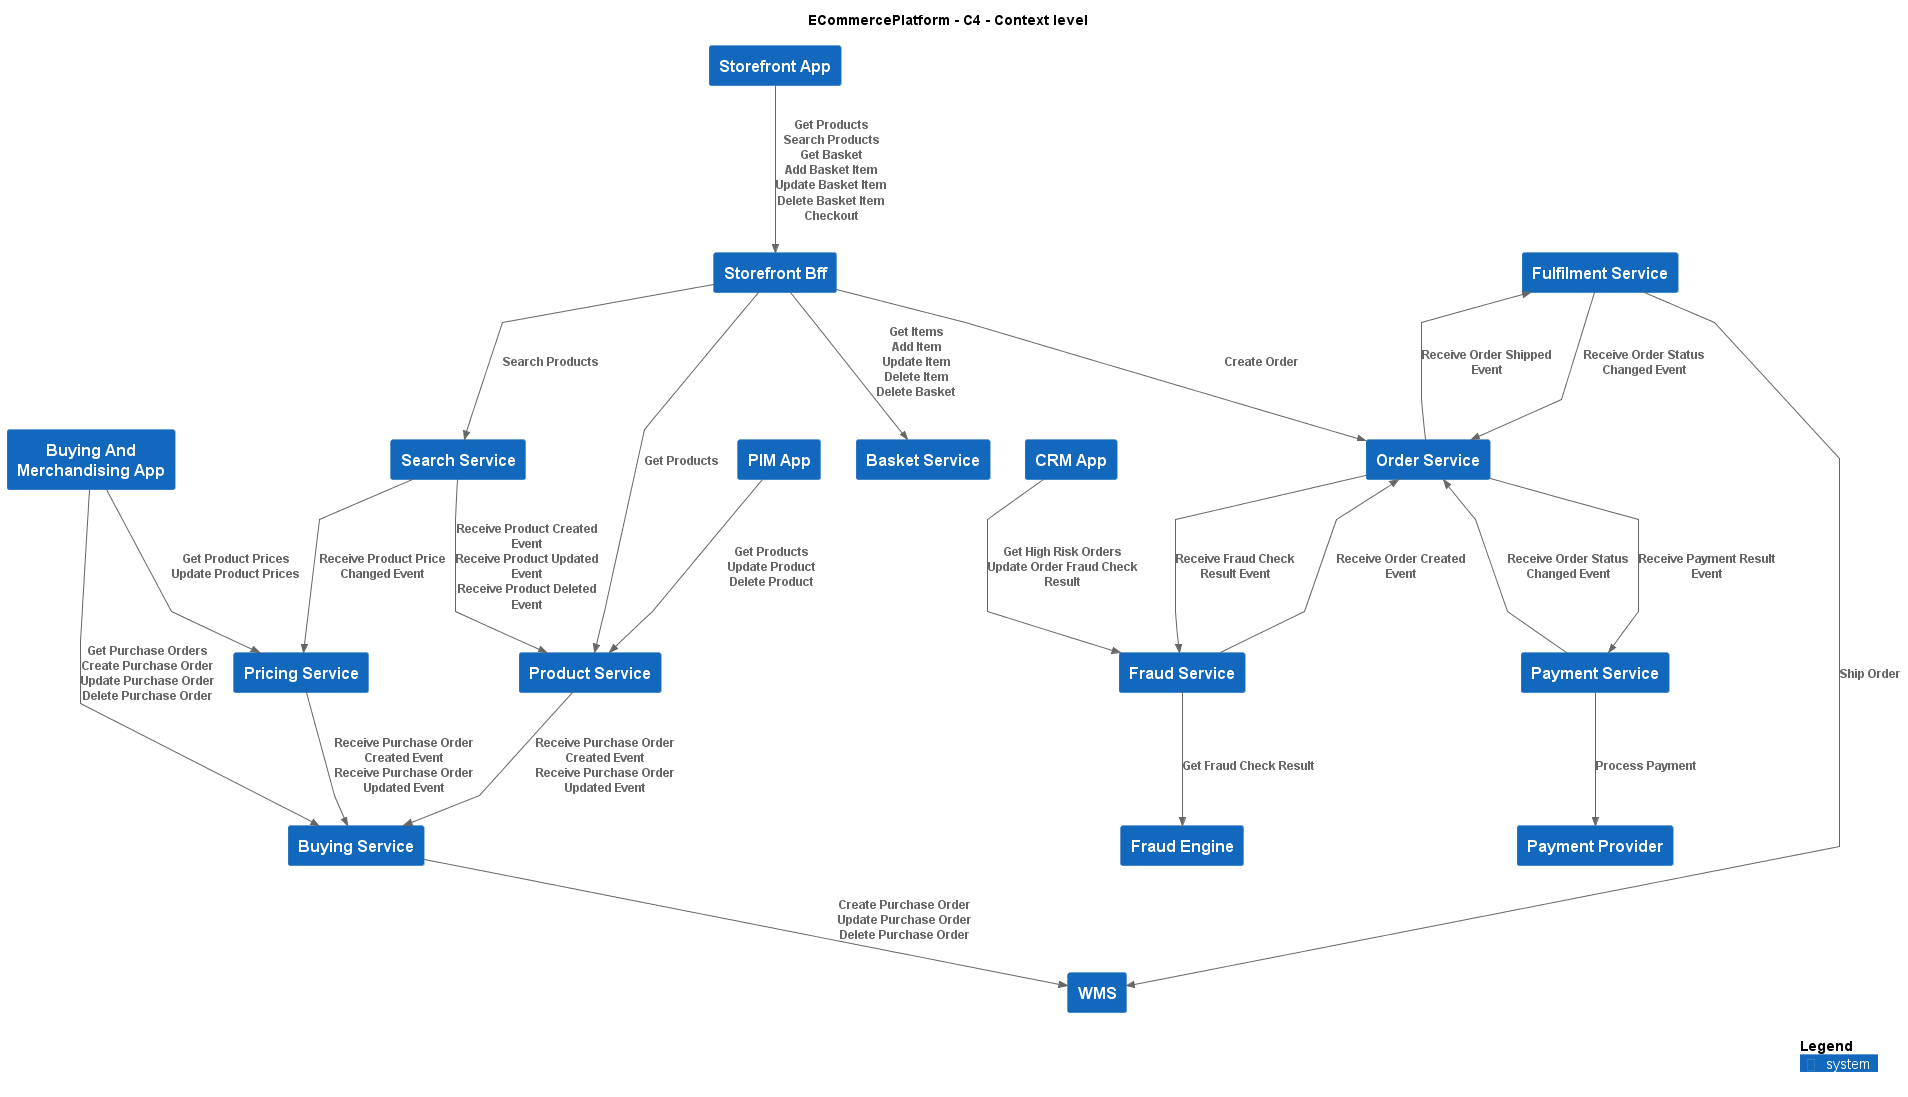

The diagram above was rendered by PlantUML. Its source (embedded in the PNG):
@startuml
!include ..\..\.c4s\C4_Context.puml

AddElementTag("c4interflow:lifecycle:new", $bgColor=green, $fontColor=#ffffff, $borderColor=green, $shadowing="False")
AddElementTag("c4interflow:lifecycle:changed", $bgColor=orange, $fontColor=#ffffff, $borderColor=orange, $shadowing="False")
AddElementTag("c4interflow:lifecycle:removed", $bgColor=red, $fontColor=#ffffff, $borderColor=red, $shadowing="False")

AddRelTag("c4interflow:lifecycle:new", $textColor=green, $lineColor=green)
AddRelTag("c4interflow:lifecycle:changed", $textColor=orange, $lineColor=orange)
AddRelTag("c4interflow:lifecycle:removed", $textColor=red, $lineColor=red)

SHOW_PERSON_PORTRAIT()
LAYOUT_TOP_DOWN()

skinparam linetype polyline

title ECommercePlatform - C4 - Context level

System(ECommercePlatform.SoftwareSystems.BuyingAndMerchandisingApp, "Buying And Merchandising App", "")
System(ECommercePlatform.SoftwareSystems.BuyingService, "Buying Service", "")
System(ECommercePlatform.SoftwareSystems.PricingService, "Pricing Service", "")
System(ECommercePlatform.SoftwareSystems.CRMApp, "CRM App", "")
System(ECommercePlatform.SoftwareSystems.FraudService, "Fraud Service", "")
System(ECommercePlatform.SoftwareSystems.FraudEngine, "Fraud Engine", "")
System(ECommercePlatform.SoftwareSystems.PaymentProvider, "Payment Provider", "")
System(ECommercePlatform.SoftwareSystems.PIMApp, "PIM App", "")
System(ECommercePlatform.SoftwareSystems.ProductService, "Product Service", "")
System(ECommercePlatform.SoftwareSystems.StorefrontApp, "Storefront App", "")
System(ECommercePlatform.SoftwareSystems.StorefrontBff, "Storefront Bff", "")
System(ECommercePlatform.SoftwareSystems.SearchService, "Search Service", "")
System(ECommercePlatform.SoftwareSystems.BasketService, "Basket Service", "")
System(ECommercePlatform.SoftwareSystems.OrderService, "Order Service", "")
System(ECommercePlatform.SoftwareSystems.WMS, "WMS", "")
System(ECommercePlatform.SoftwareSystems.FulfilmentService, "Fulfilment Service", "")
System(ECommercePlatform.SoftwareSystems.PaymentService, "Payment Service", "")

Rel(ECommercePlatform.SoftwareSystems.BuyingAndMerchandisingApp, ECommercePlatform.SoftwareSystems.BuyingService, "Get Purchase Orders\nCreate Purchase Order\nUpdate Purchase Order\nDelete Purchase Order")
Rel(ECommercePlatform.SoftwareSystems.BuyingAndMerchandisingApp, ECommercePlatform.SoftwareSystems.PricingService, "Get Product Prices\nUpdate Product Prices")
Rel(ECommercePlatform.SoftwareSystems.CRMApp, ECommercePlatform.SoftwareSystems.FraudService, "Get High Risk Orders\nUpdate Order Fraud Check Result")
Rel(ECommercePlatform.SoftwareSystems.PIMApp, ECommercePlatform.SoftwareSystems.ProductService, "Get Products\nUpdate Product\nDelete Product")
Rel(ECommercePlatform.SoftwareSystems.StorefrontApp, ECommercePlatform.SoftwareSystems.StorefrontBff, "Get Products\nSearch Products\nGet Basket\nAdd Basket Item\nUpdate Basket Item\nDelete Basket Item\nCheckout")
Rel(ECommercePlatform.SoftwareSystems.StorefrontBff, ECommercePlatform.SoftwareSystems.ProductService, "Get Products")
Rel(ECommercePlatform.SoftwareSystems.StorefrontBff, ECommercePlatform.SoftwareSystems.SearchService, "Search Products")
Rel(ECommercePlatform.SoftwareSystems.StorefrontBff, ECommercePlatform.SoftwareSystems.BasketService, "Get Items\nAdd Item\nUpdate Item\nDelete Item\nDelete Basket")
Rel(ECommercePlatform.SoftwareSystems.StorefrontBff, ECommercePlatform.SoftwareSystems.OrderService, "Create Order")
Rel(ECommercePlatform.SoftwareSystems.BuyingService, ECommercePlatform.SoftwareSystems.WMS, "Create Purchase Order\nUpdate Purchase Order\nDelete Purchase Order")
Rel(ECommercePlatform.SoftwareSystems.FraudService, ECommercePlatform.SoftwareSystems.OrderService, "Receive Order Created Event")
Rel(ECommercePlatform.SoftwareSystems.FraudService, ECommercePlatform.SoftwareSystems.FraudEngine, "Get Fraud Check Result")
Rel(ECommercePlatform.SoftwareSystems.FulfilmentService, ECommercePlatform.SoftwareSystems.OrderService, "Receive Order Status Changed Event")
Rel(ECommercePlatform.SoftwareSystems.FulfilmentService, ECommercePlatform.SoftwareSystems.WMS, "Ship Order")
Rel(ECommercePlatform.SoftwareSystems.OrderService, ECommercePlatform.SoftwareSystems.FraudService, "Receive Fraud Check Result Event")
Rel(ECommercePlatform.SoftwareSystems.OrderService, ECommercePlatform.SoftwareSystems.PaymentService, "Receive Payment Result Event")
Rel(ECommercePlatform.SoftwareSystems.OrderService, ECommercePlatform.SoftwareSystems.FulfilmentService, "Receive Order Shipped Event")
Rel(ECommercePlatform.SoftwareSystems.PaymentService, ECommercePlatform.SoftwareSystems.OrderService, "Receive Order Status Changed Event")
Rel(ECommercePlatform.SoftwareSystems.PaymentService, ECommercePlatform.SoftwareSystems.PaymentProvider, "Process Payment")
Rel(ECommercePlatform.SoftwareSystems.PricingService, ECommercePlatform.SoftwareSystems.BuyingService, "Receive Purchase Order Created Event\nReceive Purchase Order Updated Event")
Rel(ECommercePlatform.SoftwareSystems.ProductService, ECommercePlatform.SoftwareSystems.BuyingService, "Receive Purchase Order Created Event\nReceive Purchase Order Updated Event")
Rel(ECommercePlatform.SoftwareSystems.SearchService, ECommercePlatform.SoftwareSystems.PricingService, "Receive Product Price Changed Event")
Rel(ECommercePlatform.SoftwareSystems.SearchService, ECommercePlatform.SoftwareSystems.ProductService, "Receive Product Created Event\nReceive Product Updated Event\nReceive Product Deleted Event")


SHOW_LEGEND()
@enduml